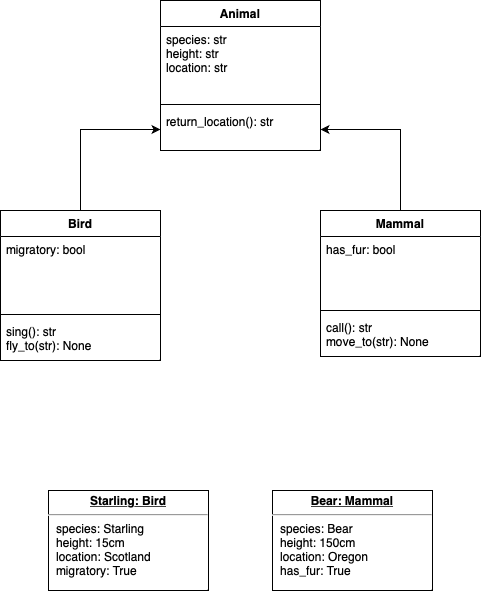

The diagram above was exported from draw.io. Its source (the exported page's mxGraphModel, read from the mxfile embedded in the PNG):
<mxGraphModel dx="1234" dy="825" grid="1" gridSize="10" guides="1" tooltips="1" connect="1" arrows="1" fold="1" page="1" pageScale="1" pageWidth="827" pageHeight="1169" math="0" shadow="0">
  <root>
    <mxCell id="0" />
    <mxCell id="1" parent="0" />
    <mxCell id="jhh01E0tnp60nIIbq1zw-18" style="edgeStyle=orthogonalEdgeStyle;rounded=0;orthogonalLoop=1;jettySize=auto;html=1;exitX=0.5;exitY=0;exitDx=0;exitDy=0;" edge="1" parent="1" source="jhh01E0tnp60nIIbq1zw-6" target="jhh01E0tnp60nIIbq1zw-17">
      <mxGeometry relative="1" as="geometry" />
    </mxCell>
    <mxCell id="jhh01E0tnp60nIIbq1zw-6" value="Bird" style="swimlane;fontStyle=1;align=center;verticalAlign=top;childLayout=stackLayout;horizontal=1;startSize=26;horizontalStack=0;resizeParent=1;resizeParentMax=0;resizeLast=0;collapsible=1;marginBottom=0;" vertex="1" parent="1">
      <mxGeometry x="20" y="240" width="160" height="150" as="geometry" />
    </mxCell>
    <mxCell id="jhh01E0tnp60nIIbq1zw-7" value="migratory: bool" style="text;strokeColor=none;fillColor=none;align=left;verticalAlign=top;spacingLeft=4;spacingRight=4;overflow=hidden;rotatable=0;points=[[0,0.5],[1,0.5]];portConstraint=eastwest;" vertex="1" parent="jhh01E0tnp60nIIbq1zw-6">
      <mxGeometry y="26" width="160" height="74" as="geometry" />
    </mxCell>
    <mxCell id="jhh01E0tnp60nIIbq1zw-8" value="" style="line;strokeWidth=1;fillColor=none;align=left;verticalAlign=middle;spacingTop=-1;spacingLeft=3;spacingRight=3;rotatable=0;labelPosition=right;points=[];portConstraint=eastwest;strokeColor=inherit;" vertex="1" parent="jhh01E0tnp60nIIbq1zw-6">
      <mxGeometry y="100" width="160" height="8" as="geometry" />
    </mxCell>
    <mxCell id="jhh01E0tnp60nIIbq1zw-9" value="sing(): str&#10;fly_to(str): None" style="text;strokeColor=none;fillColor=none;align=left;verticalAlign=top;spacingLeft=4;spacingRight=4;overflow=hidden;rotatable=0;points=[[0,0.5],[1,0.5]];portConstraint=eastwest;" vertex="1" parent="jhh01E0tnp60nIIbq1zw-6">
      <mxGeometry y="108" width="160" height="42" as="geometry" />
    </mxCell>
    <mxCell id="jhh01E0tnp60nIIbq1zw-19" style="edgeStyle=orthogonalEdgeStyle;rounded=0;orthogonalLoop=1;jettySize=auto;html=1;exitX=0.5;exitY=0;exitDx=0;exitDy=0;entryX=1;entryY=0.5;entryDx=0;entryDy=0;" edge="1" parent="1" source="jhh01E0tnp60nIIbq1zw-10" target="jhh01E0tnp60nIIbq1zw-17">
      <mxGeometry relative="1" as="geometry" />
    </mxCell>
    <mxCell id="jhh01E0tnp60nIIbq1zw-10" value="Mammal" style="swimlane;fontStyle=1;align=center;verticalAlign=top;childLayout=stackLayout;horizontal=1;startSize=26;horizontalStack=0;resizeParent=1;resizeParentMax=0;resizeLast=0;collapsible=1;marginBottom=0;" vertex="1" parent="1">
      <mxGeometry x="340" y="240" width="160" height="146" as="geometry" />
    </mxCell>
    <mxCell id="jhh01E0tnp60nIIbq1zw-11" value="has_fur: bool" style="text;strokeColor=none;fillColor=none;align=left;verticalAlign=top;spacingLeft=4;spacingRight=4;overflow=hidden;rotatable=0;points=[[0,0.5],[1,0.5]];portConstraint=eastwest;" vertex="1" parent="jhh01E0tnp60nIIbq1zw-10">
      <mxGeometry y="26" width="160" height="70" as="geometry" />
    </mxCell>
    <mxCell id="jhh01E0tnp60nIIbq1zw-12" value="" style="line;strokeWidth=1;fillColor=none;align=left;verticalAlign=middle;spacingTop=-1;spacingLeft=3;spacingRight=3;rotatable=0;labelPosition=right;points=[];portConstraint=eastwest;strokeColor=inherit;" vertex="1" parent="jhh01E0tnp60nIIbq1zw-10">
      <mxGeometry y="96" width="160" height="8" as="geometry" />
    </mxCell>
    <mxCell id="jhh01E0tnp60nIIbq1zw-13" value="call(): str&#10;move_to(str): None" style="text;strokeColor=none;fillColor=none;align=left;verticalAlign=top;spacingLeft=4;spacingRight=4;overflow=hidden;rotatable=0;points=[[0,0.5],[1,0.5]];portConstraint=eastwest;" vertex="1" parent="jhh01E0tnp60nIIbq1zw-10">
      <mxGeometry y="104" width="160" height="42" as="geometry" />
    </mxCell>
    <mxCell id="jhh01E0tnp60nIIbq1zw-14" value="Animal" style="swimlane;fontStyle=1;align=center;verticalAlign=top;childLayout=stackLayout;horizontal=1;startSize=26;horizontalStack=0;resizeParent=1;resizeParentMax=0;resizeLast=0;collapsible=1;marginBottom=0;" vertex="1" parent="1">
      <mxGeometry x="180" y="30" width="160" height="150" as="geometry" />
    </mxCell>
    <mxCell id="jhh01E0tnp60nIIbq1zw-15" value="species: str&#10;height: str&#10;location: str" style="text;strokeColor=none;fillColor=none;align=left;verticalAlign=top;spacingLeft=4;spacingRight=4;overflow=hidden;rotatable=0;points=[[0,0.5],[1,0.5]];portConstraint=eastwest;" vertex="1" parent="jhh01E0tnp60nIIbq1zw-14">
      <mxGeometry y="26" width="160" height="74" as="geometry" />
    </mxCell>
    <mxCell id="jhh01E0tnp60nIIbq1zw-16" value="" style="line;strokeWidth=1;fillColor=none;align=left;verticalAlign=middle;spacingTop=-1;spacingLeft=3;spacingRight=3;rotatable=0;labelPosition=right;points=[];portConstraint=eastwest;strokeColor=inherit;" vertex="1" parent="jhh01E0tnp60nIIbq1zw-14">
      <mxGeometry y="100" width="160" height="8" as="geometry" />
    </mxCell>
    <mxCell id="jhh01E0tnp60nIIbq1zw-17" value="return_location(): str" style="text;strokeColor=none;fillColor=none;align=left;verticalAlign=top;spacingLeft=4;spacingRight=4;overflow=hidden;rotatable=0;points=[[0,0.5],[1,0.5]];portConstraint=eastwest;" vertex="1" parent="jhh01E0tnp60nIIbq1zw-14">
      <mxGeometry y="108" width="160" height="42" as="geometry" />
    </mxCell>
    <mxCell id="jhh01E0tnp60nIIbq1zw-21" value="&lt;p style=&quot;margin:0px;margin-top:4px;text-align:center;text-decoration:underline;&quot;&gt;&lt;b&gt;Starling: Bird&lt;/b&gt;&lt;/p&gt;&lt;hr&gt;&lt;p style=&quot;margin:0px;margin-left:8px;&quot;&gt;species: Starling&lt;/p&gt;&lt;p style=&quot;margin:0px;margin-left:8px;&quot;&gt;height: 15cm&lt;/p&gt;&lt;p style=&quot;margin:0px;margin-left:8px;&quot;&gt;location: Scotland&lt;/p&gt;&lt;p style=&quot;margin:0px;margin-left:8px;&quot;&gt;migratory: True&lt;/p&gt;" style="verticalAlign=top;align=left;overflow=fill;fontSize=12;fontFamily=Helvetica;html=1;" vertex="1" parent="1">
      <mxGeometry x="68" y="520" width="160" height="100" as="geometry" />
    </mxCell>
    <mxCell id="jhh01E0tnp60nIIbq1zw-22" value="&lt;p style=&quot;margin:0px;margin-top:4px;text-align:center;text-decoration:underline;&quot;&gt;&lt;b&gt;Bear: Mammal&lt;/b&gt;&lt;/p&gt;&lt;hr&gt;&lt;p style=&quot;margin:0px;margin-left:8px;&quot;&gt;species: Bear&lt;/p&gt;&lt;p style=&quot;margin:0px;margin-left:8px;&quot;&gt;height: 150cm&lt;/p&gt;&lt;p style=&quot;margin:0px;margin-left:8px;&quot;&gt;location: Oregon&lt;/p&gt;&lt;p style=&quot;margin:0px;margin-left:8px;&quot;&gt;has_fur: True&lt;/p&gt;" style="verticalAlign=top;align=left;overflow=fill;fontSize=12;fontFamily=Helvetica;html=1;" vertex="1" parent="1">
      <mxGeometry x="292" y="520" width="160" height="100" as="geometry" />
    </mxCell>
  </root>
</mxGraphModel>